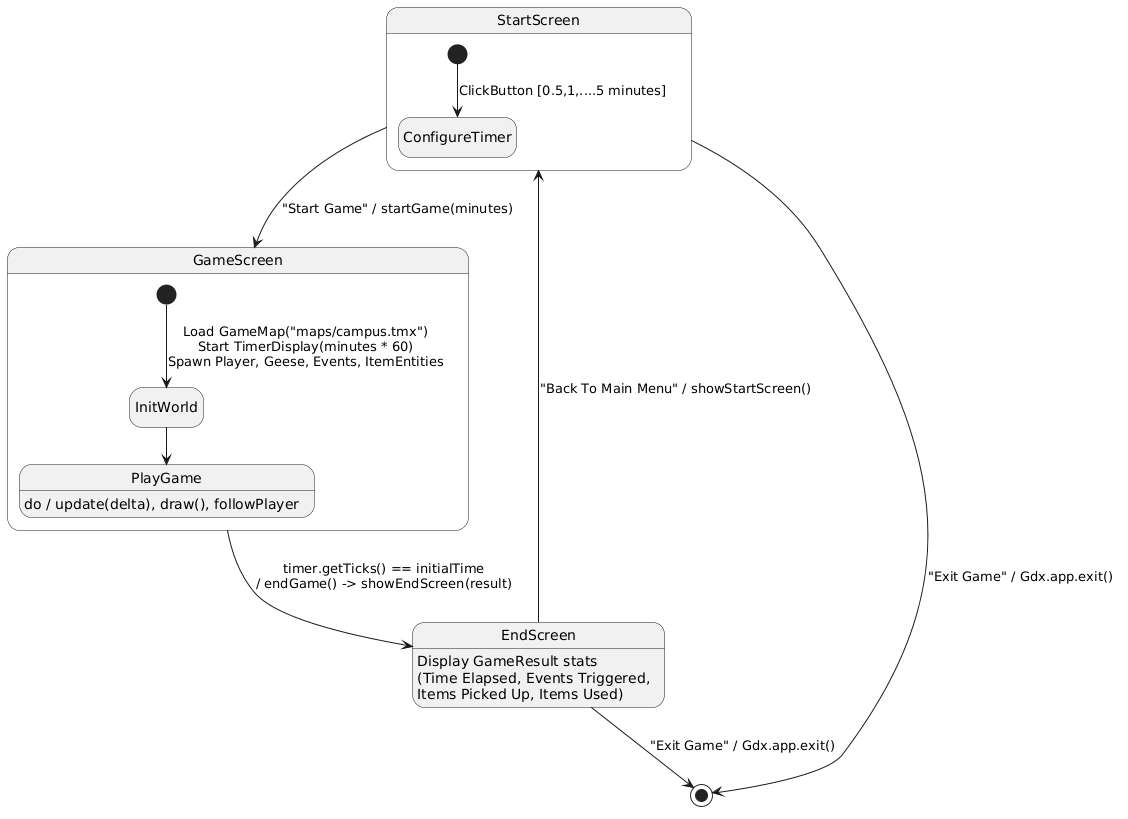

The diagram above was rendered by PlantUML. Its source (embedded in the PNG):
@startuml
hide empty description


state "StartScreen" as StartScreen {
    [*] --> ConfigureTimer : ClickButton [0.5,1,....5 minutes]
}

StartScreen --> [*] : "Exit Game" / Gdx.app.exit()
StartScreen --> GameScreen : "Start Game" / startGame(minutes)

state "GameScreen" as GameScreen {
    [*] --> InitWorld : Load GameMap("maps/campus.tmx")\nStart TimerDisplay(minutes * 60)\nSpawn Player, Geese, Events, ItemEntities
    InitWorld --> PlayGame
    PlayGame : do / update(delta), draw(), followPlayer
}

GameScreen --> EndScreen : timer.getTicks() == initialTime\n/ endGame() -> showEndScreen(result)

state "EndScreen" as EndScreen {
    EndScreen : Display GameResult stats\n(Time Elapsed, Events Triggered,\nItems Picked Up, Items Used)
}

EndScreen --> StartScreen : "Back To Main Menu" / showStartScreen()
EndScreen --> [*] : "Exit Game" / Gdx.app.exit()
@enduml